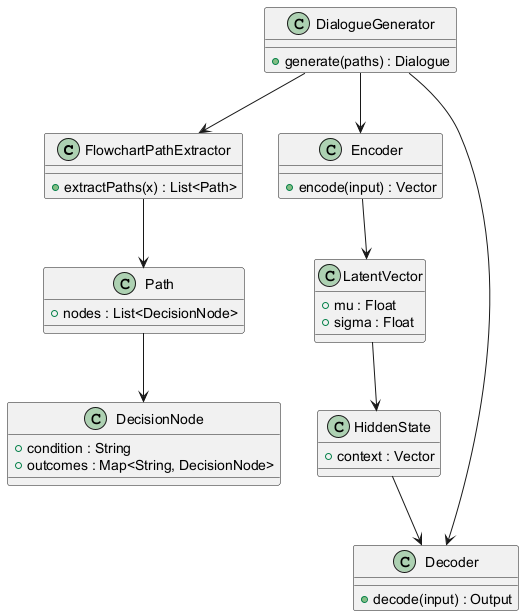

The diagram above was rendered by PlantUML. Its source (embedded in the PNG):
@startuml
class FlowchartPathExtractor {
    +extractPaths(x) : List<Path>
}

class Path {
    +nodes : List<DecisionNode>
}

class Encoder {
    +encode(input) : Vector
}

class Decoder {
    +decode(input) : Output
}

class DecisionNode {
    +condition : String
    +outcomes : Map<String, DecisionNode>
}

class DialogueGenerator {
    +generate(paths) : Dialogue
}

class LatentVector {
    +mu : Float
    +sigma : Float
}

class HiddenState {
    +context : Vector
}

FlowchartPathExtractor --> Path
Path --> DecisionNode
Encoder --> LatentVector
LatentVector --> HiddenState
HiddenState --> Decoder
DialogueGenerator --> FlowchartPathExtractor
DialogueGenerator --> Encoder
DialogueGenerator --> Decoder
@enduml